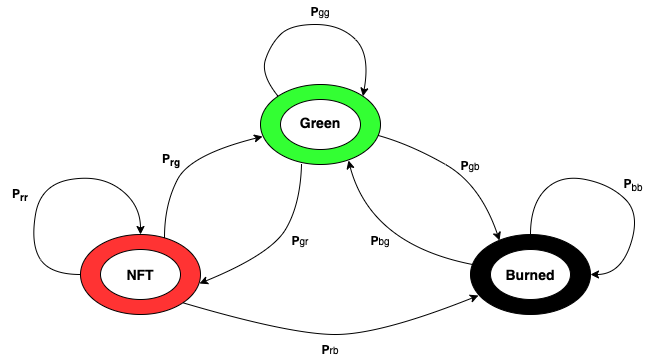

The diagram above was exported from draw.io. Its source (the exported page's mxGraphModel, read from the mxfile embedded in the PNG):
<mxGraphModel dx="791" dy="975" grid="1" gridSize="10" guides="1" tooltips="1" connect="1" arrows="1" fold="1" page="1" pageScale="1" pageWidth="850" pageHeight="1100" math="0" shadow="0">
  <root>
    <mxCell id="0" />
    <mxCell id="1" parent="0" />
    <mxCell id="ZwLs1i2Hx18-scl5sQm1-1" value="" style="ellipse;whiteSpace=wrap;html=1;fillColor=#33FF33;" parent="1" vertex="1">
      <mxGeometry x="360" y="130" width="120" height="80" as="geometry" />
    </mxCell>
    <mxCell id="ZwLs1i2Hx18-scl5sQm1-2" value="" style="ellipse;whiteSpace=wrap;html=1;fillColor=#FF3333;" parent="1" vertex="1">
      <mxGeometry x="180" y="280" width="120" height="80" as="geometry" />
    </mxCell>
    <mxCell id="ZwLs1i2Hx18-scl5sQm1-6" value="" style="ellipse;whiteSpace=wrap;html=1;fillColor=#000000;" parent="1" vertex="1">
      <mxGeometry x="570" y="280" width="120" height="80" as="geometry" />
    </mxCell>
    <mxCell id="ZwLs1i2Hx18-scl5sQm1-8" value="" style="curved=1;endArrow=classic;html=1;exitX=0;exitY=0;exitDx=0;exitDy=0;entryX=1;entryY=0;entryDx=0;entryDy=0;" parent="1" source="ZwLs1i2Hx18-scl5sQm1-1" target="ZwLs1i2Hx18-scl5sQm1-1" edge="1">
      <mxGeometry width="50" height="50" relative="1" as="geometry">
        <mxPoint x="330" y="160" as="sourcePoint" />
        <mxPoint x="470" y="140" as="targetPoint" />
        <Array as="points">
          <mxPoint x="360" y="120" />
          <mxPoint x="370" y="90" />
          <mxPoint x="390" y="70" />
          <mxPoint x="440" y="70" />
          <mxPoint x="470" y="100" />
        </Array>
      </mxGeometry>
    </mxCell>
    <mxCell id="ZwLs1i2Hx18-scl5sQm1-9" value="" style="curved=1;endArrow=classic;html=1;exitX=0;exitY=0.5;exitDx=0;exitDy=0;" parent="1" source="ZwLs1i2Hx18-scl5sQm1-2" edge="1">
      <mxGeometry width="50" height="50" relative="1" as="geometry">
        <mxPoint x="180" y="340" as="sourcePoint" />
        <mxPoint x="240" y="280" as="targetPoint" />
        <Array as="points">
          <mxPoint x="150" y="320" />
          <mxPoint x="130" y="290" />
          <mxPoint x="140" y="230" />
          <mxPoint x="200" y="220" />
          <mxPoint x="240" y="250" />
        </Array>
      </mxGeometry>
    </mxCell>
    <mxCell id="ZwLs1i2Hx18-scl5sQm1-10" value="" style="curved=1;endArrow=classic;html=1;exitX=0.5;exitY=0;exitDx=0;exitDy=0;entryX=1;entryY=0.5;entryDx=0;entryDy=0;" parent="1" source="ZwLs1i2Hx18-scl5sQm1-6" target="ZwLs1i2Hx18-scl5sQm1-6" edge="1">
      <mxGeometry width="50" height="50" relative="1" as="geometry">
        <mxPoint x="610" y="260" as="sourcePoint" />
        <mxPoint x="740" y="300" as="targetPoint" />
        <Array as="points">
          <mxPoint x="630" y="250" />
          <mxPoint x="660" y="220" />
          <mxPoint x="710" y="230" />
          <mxPoint x="740" y="260" />
          <mxPoint x="720" y="320" />
        </Array>
      </mxGeometry>
    </mxCell>
    <mxCell id="ZwLs1i2Hx18-scl5sQm1-11" value="" style="curved=1;endArrow=classic;html=1;exitX=0.7;exitY=0.038;exitDx=0;exitDy=0;exitPerimeter=0;entryX=0.017;entryY=0.65;entryDx=0;entryDy=0;entryPerimeter=0;" parent="1" source="ZwLs1i2Hx18-scl5sQm1-2" target="ZwLs1i2Hx18-scl5sQm1-1" edge="1">
      <mxGeometry width="50" height="50" relative="1" as="geometry">
        <mxPoint x="230" y="210" as="sourcePoint" />
        <mxPoint x="359" y="179" as="targetPoint" />
        <Array as="points">
          <mxPoint x="264" y="250" />
          <mxPoint x="290" y="200" />
        </Array>
      </mxGeometry>
    </mxCell>
    <mxCell id="ZwLs1i2Hx18-scl5sQm1-12" value="" style="curved=1;endArrow=classic;html=1;exitX=0.342;exitY=0.988;exitDx=0;exitDy=0;exitPerimeter=0;" parent="1" source="ZwLs1i2Hx18-scl5sQm1-1" edge="1">
      <mxGeometry width="50" height="50" relative="1" as="geometry">
        <mxPoint x="380" y="430" as="sourcePoint" />
        <mxPoint x="299" y="329" as="targetPoint" />
        <Array as="points">
          <mxPoint x="400" y="250" />
          <mxPoint x="370" y="300" />
        </Array>
      </mxGeometry>
    </mxCell>
    <mxCell id="ZwLs1i2Hx18-scl5sQm1-13" value="" style="curved=1;endArrow=classic;html=1;exitX=1;exitY=1;exitDx=0;exitDy=0;" parent="1" source="ZwLs1i2Hx18-scl5sQm1-2" edge="1">
      <mxGeometry width="50" height="50" relative="1" as="geometry">
        <mxPoint x="390" y="480" as="sourcePoint" />
        <mxPoint x="578" y="341" as="targetPoint" />
        <Array as="points">
          <mxPoint x="390" y="380" />
          <mxPoint x="480" y="380" />
        </Array>
      </mxGeometry>
    </mxCell>
    <mxCell id="ZwLs1i2Hx18-scl5sQm1-14" value="" style="curved=1;endArrow=classic;html=1;exitX=0.983;exitY=0.638;exitDx=0;exitDy=0;entryX=0.242;entryY=0.075;entryDx=0;entryDy=0;entryPerimeter=0;exitPerimeter=0;" parent="1" source="ZwLs1i2Hx18-scl5sQm1-1" target="ZwLs1i2Hx18-scl5sQm1-6" edge="1">
      <mxGeometry width="50" height="50" relative="1" as="geometry">
        <mxPoint x="550" y="190" as="sourcePoint" />
        <mxPoint x="570" y="300" as="targetPoint" />
        <Array as="points">
          <mxPoint x="510" y="190" />
          <mxPoint x="580" y="230" />
        </Array>
      </mxGeometry>
    </mxCell>
    <mxCell id="ZwLs1i2Hx18-scl5sQm1-16" value="" style="curved=1;endArrow=classic;html=1;exitX=0.017;exitY=0.375;exitDx=0;exitDy=0;exitPerimeter=0;entryX=0.733;entryY=0.95;entryDx=0;entryDy=0;entryPerimeter=0;" parent="1" source="ZwLs1i2Hx18-scl5sQm1-6" target="ZwLs1i2Hx18-scl5sQm1-1" edge="1">
      <mxGeometry width="50" height="50" relative="1" as="geometry">
        <mxPoint x="550" y="320" as="sourcePoint" />
        <mxPoint x="446" y="200" as="targetPoint" />
        <Array as="points">
          <mxPoint x="470" y="290" />
        </Array>
      </mxGeometry>
    </mxCell>
    <mxCell id="ZwLs1i2Hx18-scl5sQm1-18" value="" style="ellipse;whiteSpace=wrap;html=1;fillColor=#FFFFFF;" parent="1" vertex="1">
      <mxGeometry x="200" y="295" width="80" height="50" as="geometry" />
    </mxCell>
    <mxCell id="ZwLs1i2Hx18-scl5sQm1-19" value="" style="ellipse;whiteSpace=wrap;html=1;fillColor=#FFFFFF;" parent="1" vertex="1">
      <mxGeometry x="380" y="145" width="80" height="50" as="geometry" />
    </mxCell>
    <mxCell id="ZwLs1i2Hx18-scl5sQm1-20" value="" style="ellipse;whiteSpace=wrap;html=1;fillColor=#FFFFFF;" parent="1" vertex="1">
      <mxGeometry x="590" y="295" width="80" height="50" as="geometry" />
    </mxCell>
    <mxCell id="ZwLs1i2Hx18-scl5sQm1-23" value="&lt;b&gt;&lt;font style=&quot;font-size: 14px&quot;&gt;Green&lt;/font&gt;&lt;/b&gt;" style="text;html=1;strokeColor=none;fillColor=none;align=center;verticalAlign=middle;whiteSpace=wrap;rounded=0;" parent="1" vertex="1">
      <mxGeometry x="390" y="155" width="60" height="25" as="geometry" />
    </mxCell>
    <mxCell id="ZwLs1i2Hx18-scl5sQm1-24" value="&lt;span style=&quot;font-size: 14px&quot;&gt;&lt;b&gt;NFT&lt;/b&gt;&lt;/span&gt;" style="text;html=1;strokeColor=none;fillColor=none;align=center;verticalAlign=middle;whiteSpace=wrap;rounded=0;" parent="1" vertex="1">
      <mxGeometry x="210" y="307.5" width="60" height="25" as="geometry" />
    </mxCell>
    <mxCell id="ZwLs1i2Hx18-scl5sQm1-25" value="&lt;span style=&quot;font-size: 14px&quot;&gt;&lt;b&gt;Burned&lt;/b&gt;&lt;/span&gt;" style="text;html=1;strokeColor=none;fillColor=none;align=center;verticalAlign=middle;whiteSpace=wrap;rounded=0;" parent="1" vertex="1">
      <mxGeometry x="600" y="307.5" width="60" height="25" as="geometry" />
    </mxCell>
    <mxCell id="ZwLs1i2Hx18-scl5sQm1-27" value="&lt;sub&gt;&lt;span style=&quot;font-size: 12px&quot;&gt;&lt;b&gt;P&lt;/b&gt;&lt;/span&gt;gg&lt;/sub&gt;" style="text;html=1;strokeColor=none;fillColor=none;align=center;verticalAlign=middle;whiteSpace=wrap;rounded=0;" parent="1" vertex="1">
      <mxGeometry x="400" y="46" width="40" height="20" as="geometry" />
    </mxCell>
    <mxCell id="ZwLs1i2Hx18-scl5sQm1-29" value="&lt;b&gt;P&lt;/b&gt;&lt;sub&gt;bb&lt;/sub&gt;" style="text;html=1;strokeColor=none;fillColor=none;align=center;verticalAlign=middle;whiteSpace=wrap;rounded=0;" parent="1" vertex="1">
      <mxGeometry x="713" y="220" width="40" height="20" as="geometry" />
    </mxCell>
    <mxCell id="ZwLs1i2Hx18-scl5sQm1-30" value="&lt;sub&gt;&lt;span style=&quot;font-size: 12px&quot;&gt;&lt;b&gt;P&lt;/b&gt;&lt;/span&gt;gb&lt;/sub&gt;" style="text;html=1;strokeColor=none;fillColor=none;align=center;verticalAlign=middle;whiteSpace=wrap;rounded=0;" parent="1" vertex="1">
      <mxGeometry x="550" y="200" width="40" height="20" as="geometry" />
    </mxCell>
    <mxCell id="ZwLs1i2Hx18-scl5sQm1-31" value="&lt;b&gt;P&lt;sub&gt;rr&lt;/sub&gt;&lt;/b&gt;" style="text;html=1;strokeColor=none;fillColor=none;align=center;verticalAlign=middle;whiteSpace=wrap;rounded=0;" parent="1" vertex="1">
      <mxGeometry x="100" y="230" width="40" height="20" as="geometry" />
    </mxCell>
    <mxCell id="ZwLs1i2Hx18-scl5sQm1-36" value="&lt;sub&gt;&lt;span style=&quot;font-size: 12px&quot;&gt;&lt;b&gt;P&lt;/b&gt;&lt;/span&gt;gr&lt;/sub&gt;" style="text;html=1;strokeColor=none;fillColor=none;align=center;verticalAlign=middle;whiteSpace=wrap;rounded=0;" parent="1" vertex="1">
      <mxGeometry x="380" y="275" width="40" height="20" as="geometry" />
    </mxCell>
    <mxCell id="ZwLs1i2Hx18-scl5sQm1-37" value="&lt;b&gt;P&lt;sub&gt;rg&lt;/sub&gt;&lt;/b&gt;" style="text;html=1;strokeColor=none;fillColor=none;align=center;verticalAlign=middle;whiteSpace=wrap;rounded=0;" parent="1" vertex="1">
      <mxGeometry x="251" y="195" width="40" height="20" as="geometry" />
    </mxCell>
    <mxCell id="ZwLs1i2Hx18-scl5sQm1-38" value="&lt;sub&gt;&lt;span style=&quot;font-size: 12px&quot;&gt;&lt;b&gt;P&lt;/b&gt;&lt;/span&gt;rb&lt;/sub&gt;" style="text;html=1;strokeColor=none;fillColor=none;align=center;verticalAlign=middle;whiteSpace=wrap;rounded=0;" parent="1" vertex="1">
      <mxGeometry x="410" y="384" width="40" height="20" as="geometry" />
    </mxCell>
    <mxCell id="ZwLs1i2Hx18-scl5sQm1-39" value="&lt;sub&gt;&lt;span style=&quot;font-size: 12px&quot;&gt;&lt;b&gt;P&lt;/b&gt;&lt;/span&gt;bg&lt;/sub&gt;" style="text;html=1;strokeColor=none;fillColor=none;align=center;verticalAlign=middle;whiteSpace=wrap;rounded=0;" parent="1" vertex="1">
      <mxGeometry x="460" y="275" width="40" height="20" as="geometry" />
    </mxCell>
  </root>
</mxGraphModel>